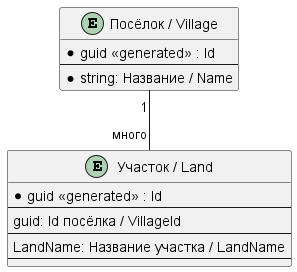

The diagram above was rendered by PlantUML. Its source (embedded in the PNG):
@startuml

skinparam linetype ortho
!includesub land.puml!Main

!startsub Main
entity "Посёлок / Village" as Village {
    *guid <<generated>> : Id
    --
    *string: Название / Name
}
!endsub

!includesub relations.puml!Village

@enduml